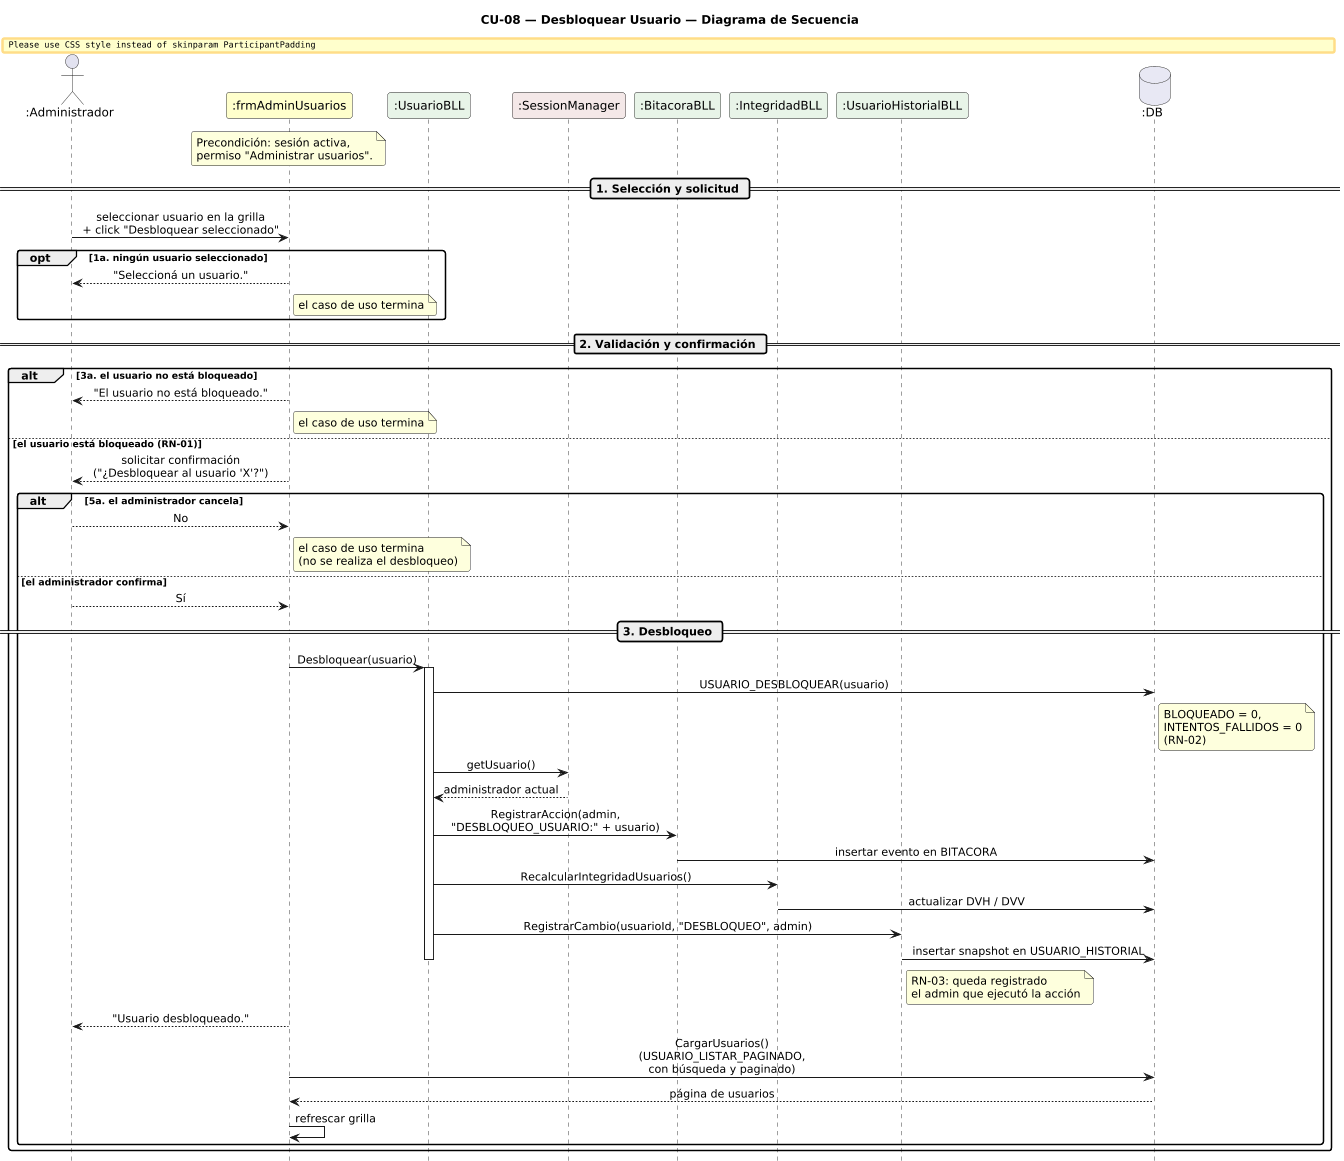

The diagram above was rendered by PlantUML. Its source (embedded in the PNG):
@startuml DiagramaSecuencia_CU08_DesbloquearUsuario

title CU-08 — Desbloquear Usuario — Diagrama de Secuencia

skinparam shadowing false
skinparam roundcorner 6
skinparam sequenceArrowThickness 1.2
skinparam ParticipantPadding 14
skinparam sequenceMessageAlign center
hide footbox
scale 0.85

' ─────────────────────────────────────────
' Participantes en orden de aparición
' ─────────────────────────────────────────
actor       ":Administrador"       as A
participant ":frmAdminUsuarios"    as FA #FEFECE
participant ":UsuarioBLL"          as UB #E8F4E8
participant ":SessionManager"      as SM #F4E8E8
participant ":BitacoraBLL"         as BB #E8F4E8
participant ":IntegridadBLL"       as IB #E8F4E8
participant ":UsuarioHistorialBLL" as UH #E8F4E8
database    ":DB"                  as DB #E8E8F4

note over FA
  Precondición: sesión activa,
  permiso "Administrar usuarios".
end note

' ─────────────────────────────────────────
' SELECCIÓN Y SOLICITUD
' ─────────────────────────────────────────
== 1. Selección y solicitud ==

A -> FA : seleccionar usuario en la grilla\n+ click "Desbloquear seleccionado"

opt 1a. ningún usuario seleccionado
  FA --> A : "Seleccioná un usuario."
  note right of FA : el caso de uso termina
end

' ─────────────────────────────────────────
' VALIDACIÓN Y CONFIRMACIÓN
' ─────────────────────────────────────────
== 2. Validación y confirmación ==

alt 3a. el usuario no está bloqueado
  FA --> A : "El usuario no está bloqueado."
  note right of FA : el caso de uso termina

else el usuario está bloqueado (RN-01)
  FA --> A : solicitar confirmación\n("¿Desbloquear al usuario 'X'?")

  alt 5a. el administrador cancela
    A --> FA : No
    note right of FA : el caso de uso termina\n(no se realiza el desbloqueo)

  else el administrador confirma
    A --> FA : Sí

    ' ─────────────────────────────────────────
    ' DESBLOQUEO
    ' ─────────────────────────────────────────
    == 3. Desbloqueo ==

    FA -> UB : Desbloquear(usuario)
    activate UB

    UB -> DB : USUARIO_DESBLOQUEAR(usuario)
    note right of DB
      BLOQUEADO = 0,
      INTENTOS_FALLIDOS = 0
      (RN-02)
    end note

    UB -> SM : getUsuario()
    SM --> UB : administrador actual

    UB -> BB : RegistrarAccion(admin,\n"DESBLOQUEO_USUARIO:" + usuario)
    BB -> DB : insertar evento en BITACORA

    UB -> IB : RecalcularIntegridadUsuarios()
    IB -> DB : actualizar DVH / DVV

    UB -> UH : RegistrarCambio(usuarioId, "DESBLOQUEO", admin)
    UH -> DB : insertar snapshot en USUARIO_HISTORIAL
    note right of UH : RN-03: queda registrado\nel admin que ejecutó la acción
    deactivate UB

    FA --> A : "Usuario desbloqueado."
    FA -> DB : CargarUsuarios()\n(USUARIO_LISTAR_PAGINADO,\ncon búsqueda y paginado)
    DB --> FA : página de usuarios
    FA -> FA : refrescar grilla
  end
end

@enduml